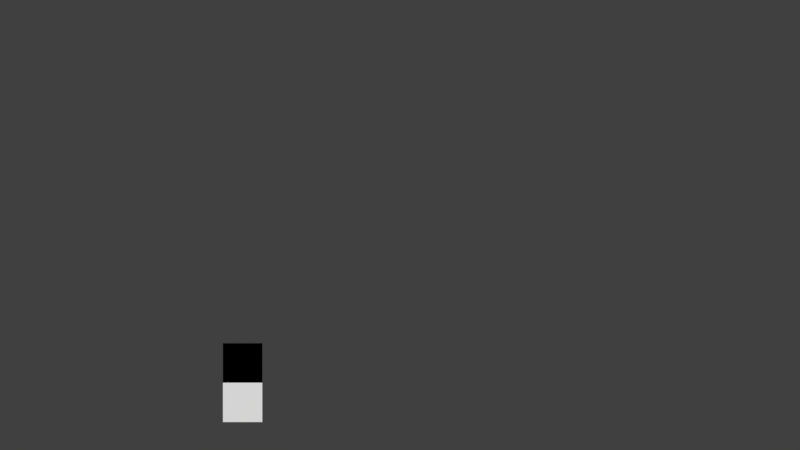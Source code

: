 # Source: LibGui.blend  (saved by Blender 2.79.0; exported with 4.5.12 LTS)
import bpy
from mathutils import Matrix  # noqa: F401  (used for matrix-valued properties, if any)

bpy.ops.wm.read_factory_settings(use_empty=True)
scene = bpy.context.scene
scene.name = 'LibGui'

# ---- collections
col_collection_1 = bpy.data.collections.new('Collection 1'); scene.collection.children.link(col_collection_1)
col_collection_2 = bpy.data.collections.new('Collection 2'); scene.collection.children.link(col_collection_2)
col_collection_2.hide_render = True
col_collection_2.hide_viewport = True
col_collection_3 = bpy.data.collections.new('Collection 3'); scene.collection.children.link(col_collection_3)
col_collection_3.hide_render = True
col_collection_3.hide_viewport = True
col_collection_11 = bpy.data.collections.new('Collection 11'); scene.collection.children.link(col_collection_11)
col_collection_11.hide_render = True
col_collection_11.hide_viewport = True
col_collection_12 = bpy.data.collections.new('Collection 12'); scene.collection.children.link(col_collection_12)
col_collection_12.hide_render = True
col_collection_12.hide_viewport = True
col_collection_13 = bpy.data.collections.new('Collection 13'); scene.collection.children.link(col_collection_13)
col_collection_13.hide_render = True
col_collection_13.hide_viewport = True
col_guicheckbox = bpy.data.collections.new('GuiCheckbox')  # instanced only; not linked into the scene
col_hidden_3_001 = bpy.data.collections.new('Hidden 3.001'); col_guicheckbox.children.link(col_hidden_3_001)
col_hidden_3_001.hide_render = True
col_hidden_3_001.hide_viewport = True
col_guibutton = bpy.data.collections.new('GuiButton')  # instanced only; not linked into the scene
col_hidden_3 = bpy.data.collections.new('Hidden 3'); col_guibutton.children.link(col_hidden_3)
col_hidden_3.hide_render = True
col_hidden_3.hide_viewport = True
col_guitext = bpy.data.collections.new('GuiText')  # instanced only; not linked into the scene
col_hidden_3_002 = bpy.data.collections.new('Hidden 3.002'); col_guitext.children.link(col_hidden_3_002)
col_hidden_3_002.hide_render = True
col_hidden_3_002.hide_viewport = True

# ---- materials (node trees are filled in below, after node groups)
mat_txtchar4 = bpy.data.materials.new('_TxtChar4')
mat_txtchar4.alpha_threshold = 0.0
mat_txtchar4.use_transparent_shadow = False
mat_txtchar4.roughness = 0.5
mat_txtchar4.specular_intensity = 0.0
mat_txtchar3 = bpy.data.materials.new('_TxtChar3')
mat_txtchar3.alpha_threshold = 0.0
mat_txtchar3.use_transparent_shadow = False
mat_txtchar3.roughness = 0.5
mat_txtchar3.specular_intensity = 0.0
mat_txtchar5 = bpy.data.materials.new('_TxtChar5')
mat_txtchar5.alpha_threshold = 0.0
mat_txtchar5.use_transparent_shadow = False
mat_txtchar5.roughness = 0.5
mat_txtchar5.specular_intensity = 0.0
mat_txtchar2 = bpy.data.materials.new('_TxtChar2')
mat_txtchar2.alpha_threshold = 0.0
mat_txtchar2.use_transparent_shadow = False
mat_txtchar2.roughness = 0.5
mat_txtchar2.specular_intensity = 0.0
mat_txtchar1 = bpy.data.materials.new('_TxtChar1')
mat_txtchar1.alpha_threshold = 0.0
mat_txtchar1.use_transparent_shadow = False
mat_txtchar1.roughness = 0.5
mat_txtchar1.specular_intensity = 0.0
mat_guiwidget = bpy.data.materials.new('GuiWidget')
mat_guiwidget.alpha_threshold = 0.0
mat_guiwidget.use_transparent_shadow = False
mat_guiwidget.diffuse_color = (1.0, 1.0, 1.0, 1.0)
mat_guiwidget.roughness = 0.5
mat_guiwidget.specular_intensity = 0.0
mat_logomacawsquad = bpy.data.materials.new('LogoMacawSquad')
mat_logomacawsquad.alpha_threshold = 0.0
mat_logomacawsquad.use_transparent_shadow = False
mat_logomacawsquad.roughness = 0.5
mat_logomacawsquad.specular_intensity = 0.0

# ---- material node trees

# ---- world
world_world = bpy.data.worlds.new('World'); scene.world = world_world
world_world.color = (0.05088, 0.05088, 0.05088)
world_world.use_sun_shadow = False
world_world.sun_shadow_jitter_overblur = 0.0
world_world.cycles.sampling_method = 'MANUAL'

# ---- cameras
cam_camera = bpy.data.cameras.new('Camera')
cam_camera.clip_end = 100.0
cam_camera.lens = 35.0
cam_camera.sensor_width = 32.0
cam_camera.sensor_height = 18.0
cam_camera.display_size = 2.0
cam_camera.dof.focus_distance = 0.0
cam_camera.dof.aperture_fstop = 128.0
cam_camera.dof.aperture_blades = 6

# ---- meshes
me_txtchar4 = bpy.data.meshes.new('_TxtChar4')
me_txtchar4.from_pydata([(0.0, -1.0, 1.192e-07), (1.0, -1.0, -5.96e-08), (0.0, 7.105e-15, 8.742e-08), (1.0, -7.105e-15, -8.742e-08)], [], [(0, 1, 3, 2)])
_uv = me_txtchar4.uv_layers.new(name='UVMap')
_uv.uv.foreach_set('vector', [0.0, 0.0, 1.0, 0.0, 1.0, 1.0, 0.0, 1.0])
me_txtchar4.materials.append(mat_txtchar4)
me_txtchar4.use_remesh_preserve_volume = False
me_txtchar4.use_remesh_preserve_attributes = False
me_txtchar4.use_mirror_vertex_groups = False
me_txtchar4.update()
me_txtchar3 = bpy.data.meshes.new('_TxtChar3')
me_txtchar3.from_pydata([(0.0, -1.0, 1.192e-07), (1.0, -1.0, -5.96e-08), (0.0, 7.105e-15, 8.742e-08), (1.0, -7.105e-15, -8.742e-08)], [], [(0, 1, 3, 2)])
_uv = me_txtchar3.uv_layers.new(name='UVMap')
_uv.uv.foreach_set('vector', [0.0, 0.0, 1.0, 0.0, 1.0, 1.0, 0.0, 1.0])
me_txtchar3.materials.append(mat_txtchar3)
me_txtchar3.use_remesh_preserve_volume = False
me_txtchar3.use_remesh_preserve_attributes = False
me_txtchar3.use_mirror_vertex_groups = False
me_txtchar3.update()
me_txtchar5 = bpy.data.meshes.new('_TxtChar5')
me_txtchar5.from_pydata([(0.0, -1.0, 1.192e-07), (1.0, -1.0, -5.96e-08), (0.0, 7.105e-15, 8.742e-08), (1.0, -7.105e-15, -8.742e-08)], [], [(0, 1, 3, 2)])
_uv = me_txtchar5.uv_layers.new(name='UVMap')
_uv.uv.foreach_set('vector', [0.0, 0.0, 1.0, 0.0, 1.0, 1.0, 0.0, 1.0])
me_txtchar5.materials.append(mat_txtchar5)
me_txtchar5.use_remesh_preserve_volume = False
me_txtchar5.use_remesh_preserve_attributes = False
me_txtchar5.use_mirror_vertex_groups = False
me_txtchar5.update()
me_txtchar2 = bpy.data.meshes.new('_TxtChar2')
me_txtchar2.from_pydata([(0.0, -1.0, 1.192e-07), (1.0, -1.0, -5.96e-08), (0.0, 7.105e-15, 8.742e-08), (1.0, -7.105e-15, -8.742e-08)], [], [(0, 1, 3, 2)])
_uv = me_txtchar2.uv_layers.new(name='UVMap')
_uv.uv.foreach_set('vector', [0.0, 0.0, 1.0, 0.0, 1.0, 1.0, 0.0, 1.0])
me_txtchar2.materials.append(mat_txtchar2)
me_txtchar2.use_remesh_preserve_volume = False
me_txtchar2.use_remesh_preserve_attributes = False
me_txtchar2.use_mirror_vertex_groups = False
me_txtchar2.update()
me_txtcharblank = bpy.data.meshes.new('_TxtCharBlank')
me_txtcharblank.from_pydata([(2.98e-08, -1.0, 0.0), (1.0, -1.0, 0.0), (2.98e-08, 0.0, 0.0), (1.0, 0.0, 0.0)], [], [(0, 1, 3, 2)])
me_txtcharblank.use_remesh_preserve_volume = False
me_txtcharblank.use_remesh_preserve_attributes = False
me_txtcharblank.use_mirror_vertex_groups = False
me_txtcharblank.update()
me_txtchar1 = bpy.data.meshes.new('_TxtChar1')
me_txtchar1.from_pydata([(0.0, -1.0, 1.192e-07), (1.0, -1.0, -5.96e-08), (0.0, 7.105e-15, 8.742e-08), (1.0, -7.105e-15, -8.742e-08)], [], [(0, 1, 3, 2)])
_uv = me_txtchar1.uv_layers.new(name='UVMap')
_uv.uv.foreach_set('vector', [0.0, 0.0, 1.0, 0.0, 1.0, 1.0, 0.0, 1.0])
me_txtchar1.materials.append(mat_txtchar1)
me_txtchar1.use_remesh_preserve_volume = False
me_txtchar1.use_remesh_preserve_attributes = False
me_txtchar1.use_mirror_vertex_groups = False
me_txtchar1.update()
me_button = bpy.data.meshes.new('Button')
me_button.from_pydata([(0.0, -1.0, -0.1), (1.0, -1.0, -0.1), (0.0, 0.0, -0.1), (1.0, 0.0, -0.1), (0.07028, -1.0, -0.1), (0.9297, -1.0, -0.1), (0.9297, 0.0, -0.1), (0.07028, 0.0, -0.1)], [], [(5, 1, 3, 6), (0, 4, 7, 2), (4, 5, 6, 7)])
_uv = me_button.uv_layers.new(name='UVMap')
_uv.uv.foreach_set('vector', [0.9535, 0.1033, 1.0, 0.1033, 1.0, 0.4239, 0.9535, 0.4239, 6.048e-07, 0.1033, 0.04651, 0.1033, 0.04651, 0.4239, 0.0, 0.4239, 0.04651, 0.1033, 0.9535, 0.1033, 0.9535, 0.4239, 0.04651, 0.4239])
me_button.materials.append(mat_guiwidget)
me_button.use_remesh_preserve_volume = False
me_button.use_remesh_preserve_attributes = False
me_button.use_mirror_vertex_groups = False
me_button.update()
me_checkbox = bpy.data.meshes.new('Checkbox')
me_checkbox.from_pydata([(0.0, -1.0, -0.1), (1.0, -1.0, -0.1), (0.0, 0.0, -0.1), (1.0, 0.0, -0.1), (0.0, -1.0, -0.1), (1.0, -1.0, -0.1), (0.0, 0.0, -0.1), (1.0, 0.0, -0.1)], [], [(0, 1, 3, 2), (4, 5, 7, 6)])
_uv = me_checkbox.uv_layers.new(name='UVMap')
_uv.uv.foreach_set('vector', [0.5883, 0.5333, 0.7731, 0.5333, 0.7731, 0.9751, 0.5883, 0.9751, 0.789, 0.5333, 0.9738, 0.5333, 0.9738, 0.9751, 0.789, 0.9751])
me_checkbox.materials.append(mat_guiwidget)
me_checkbox.use_remesh_preserve_volume = False
me_checkbox.use_remesh_preserve_attributes = False
me_checkbox.use_mirror_vertex_groups = False
me_checkbox.update()
me_logomacawsquad = bpy.data.meshes.new('LogoMacawSquad')
me_logomacawsquad.from_pydata([(-4.883, -2.441, 0.0), (4.883, -2.441, 0.0), (-4.883, 2.441, 0.0), (4.883, 2.441, 0.0)], [], [(0, 1, 3, 2)])
_uv = me_logomacawsquad.uv_layers.new(name='UVMap')
_uv.uv.foreach_set('vector', [3.01e-07, 0.0, 1.0, 3.387e-07, 1.0, 1.0, 0.0, 1.0])
me_logomacawsquad.materials.append(mat_logomacawsquad)
me_logomacawsquad.use_remesh_preserve_volume = False
me_logomacawsquad.use_remesh_preserve_attributes = False
me_logomacawsquad.use_mirror_vertex_groups = False
me_logomacawsquad.update()

# ---- objects
ob_guicheckbox = bpy.data.objects.new('GuiCheckbox', None)
ob_guibutton = bpy.data.objects.new('GuiButton', None)
ob_textupdated = bpy.data.objects.new('TextUpdated', None)
ob_textliteral = bpy.data.objects.new('TextLiteral', None)
ob_camera = bpy.data.objects.new('Camera', cam_camera)
ob_textreference = bpy.data.objects.new('TextReference', None)
ob_textparent = bpy.data.objects.new('_TextParent', None)
ob_txtchar4 = bpy.data.objects.new('_TxtChar4', me_txtchar4)
ob_txtchar3 = bpy.data.objects.new('_TxtChar3', me_txtchar3)
ob_txtchar5 = bpy.data.objects.new('_TxtChar5', me_txtchar5)
ob_txtchar2 = bpy.data.objects.new('_TxtChar2', me_txtchar2)
ob_txtcharblank = bpy.data.objects.new('_TxtCharBlank', me_txtcharblank)
ob_txtchar1 = bpy.data.objects.new('_TxtChar1', me_txtchar1)
ob_button = bpy.data.objects.new('Button', me_button)
ob_checkbox = bpy.data.objects.new('Checkbox', me_checkbox)
ob_logomacawsquad = bpy.data.objects.new('LogoMacawSquad', me_logomacawsquad)

# ---- transforms, parenting, visibility, modifiers, constraints
ob_guicheckbox.location = (3.0, -3.0, 0.0)
ob_guicheckbox.empty_image_offset = (0.0, 0.0)
ob_guicheckbox.show_instancer_for_render = False
ob_guicheckbox.instance_type = 'COLLECTION'
ob_guicheckbox.lineart.crease_threshold = 0.0
ob_guibutton.location = (2.0, -4.0, 0.0)
ob_guibutton.empty_image_offset = (0.0, 0.0)
ob_guibutton.show_instancer_for_render = False
ob_guibutton.instance_type = 'COLLECTION'
ob_guibutton.lineart.crease_threshold = 0.0
ob_textupdated.location = (-0.5023, -1.299, 2.384e-07)
ob_textupdated.empty_image_offset = (0.0, 0.0)
ob_textupdated.show_instancer_for_render = False
ob_textupdated.instance_type = 'COLLECTION'
ob_textupdated.lineart.crease_threshold = 0.0
ob_textliteral.location = (-0.5023, 2.701, -1.49e-08)
ob_textliteral.empty_image_offset = (0.0, 0.0)
ob_textliteral.show_instancer_for_render = False
ob_textliteral.instance_type = 'COLLECTION'
ob_textliteral.lineart.crease_threshold = 0.0
ob_camera.location = (6.493, 1.812e-07, 22.1)
ob_camera.rotation_euler = (1.192e-07, 2.806e-07, -3.589e-07)
ob_camera.scale = (1.0, 1.0, 1.0)
ob_camera.lineart.crease_threshold = 0.0
ob_textreference.location = (0.0, 5.0, 0.0)
ob_textreference.empty_image_offset = (0.0, 0.0)
ob_textreference.show_instancer_for_render = False
ob_textreference.instance_type = 'COLLECTION'
ob_textreference.lineart.crease_threshold = 0.0
ob_textparent.location = (0.0, 0.0, 0.0)
ob_textparent.empty_image_offset = (0.0, 0.0)
ob_textparent.lineart.crease_threshold = 0.0
ob_txtchar4.location = (0.0, 0.0, 0.0)
ob_txtchar4.show_wire = True
ob_txtchar4.show_all_edges = True
ob_txtchar4.lineart.crease_threshold = 0.0
ob_txtchar3.location = (0.0, 0.0, 0.0)
ob_txtchar3.show_wire = True
ob_txtchar3.show_all_edges = True
ob_txtchar3.lineart.crease_threshold = 0.0
ob_txtchar5.location = (0.0, 0.0, 0.0)
ob_txtchar5.show_wire = True
ob_txtchar5.show_all_edges = True
ob_txtchar5.lineart.crease_threshold = 0.0
ob_txtchar2.location = (0.0, 0.0, 0.0)
ob_txtchar2.show_wire = True
ob_txtchar2.show_all_edges = True
ob_txtchar2.lineart.crease_threshold = 0.0
ob_txtcharblank.location = (0.0, 0.0, 0.0)
ob_txtcharblank.hide_render = True
ob_txtcharblank.display_type = 'WIRE'
ob_txtcharblank.show_wire = True
ob_txtcharblank.show_all_edges = True
ob_txtcharblank.lineart.crease_threshold = 0.0
ob_txtchar1.location = (0.0, 0.0, 0.0)
ob_txtchar1.show_wire = True
ob_txtchar1.show_all_edges = True
ob_txtchar1.lineart.crease_threshold = 0.0
ob_button.location = (0.0, 0.0, 0.0)
ob_button.lineart.crease_threshold = 0.0
ob_checkbox.location = (-1.0, 0.0, 0.0)
ob_checkbox.lineart.crease_threshold = 0.0
ob_logomacawsquad.location = (0.0, 0.0, 0.0)
ob_logomacawsquad.lineart.crease_threshold = 0.0
ob_guicheckbox.instance_collection = col_guicheckbox
ob_guibutton.instance_collection = col_guibutton
ob_textupdated.instance_collection = col_guitext
ob_textliteral.instance_collection = col_guitext
ob_textreference.instance_collection = col_guitext

# ---- collection membership
col_collection_1.objects.link(ob_guicheckbox)
col_collection_1.objects.link(ob_guibutton)
col_collection_1.objects.link(ob_textupdated)
col_collection_1.objects.link(ob_textliteral)
col_collection_1.objects.link(ob_camera)
col_collection_1.objects.link(ob_textreference)
col_collection_2.objects.link(ob_textparent)
col_collection_3.objects.link(ob_txtchar4)
col_collection_3.objects.link(ob_txtchar3)
col_collection_3.objects.link(ob_txtchar5)
col_collection_3.objects.link(ob_txtchar2)
col_collection_3.objects.link(ob_txtcharblank)
col_collection_3.objects.link(ob_txtchar1)
col_collection_11.objects.link(ob_button)
col_collection_12.objects.link(ob_checkbox)
col_collection_13.objects.link(ob_logomacawsquad)
col_guicheckbox.objects.link(ob_checkbox)
col_guicheckbox.objects.link(ob_textparent)
col_hidden_3_001.objects.link(ob_txtchar4)
col_hidden_3_001.objects.link(ob_txtchar3)
col_hidden_3_001.objects.link(ob_txtchar5)
col_hidden_3_001.objects.link(ob_txtchar2)
col_hidden_3_001.objects.link(ob_txtcharblank)
col_hidden_3_001.objects.link(ob_txtchar1)
col_guibutton.objects.link(ob_textparent)
col_guibutton.objects.link(ob_button)
col_hidden_3.objects.link(ob_txtchar4)
col_hidden_3.objects.link(ob_txtchar3)
col_hidden_3.objects.link(ob_txtchar5)
col_hidden_3.objects.link(ob_txtchar2)
col_hidden_3.objects.link(ob_txtcharblank)
col_hidden_3.objects.link(ob_txtchar1)
col_guitext.objects.link(ob_textparent)
col_hidden_3_002.objects.link(ob_txtchar4)
col_hidden_3_002.objects.link(ob_txtchar3)
col_hidden_3_002.objects.link(ob_txtchar5)
col_hidden_3_002.objects.link(ob_txtchar2)
col_hidden_3_002.objects.link(ob_txtcharblank)
col_hidden_3_002.objects.link(ob_txtchar1)

# ---- scene / render settings (as saved in the file)
scene.camera = ob_camera
scene.frame_start = 1; scene.frame_end = 250; scene.frame_set(0)
scene.render.engine = 'BLENDER_EEVEE_NEXT'
scene.render.resolution_percentage = 50
scene.render.dither_intensity = 0.0
scene.cycles.use_denoising = False
scene.cycles.samples = 128
scene.cycles.sampling_pattern = 'TABULATED_SOBOL'
scene.cycles.use_adaptive_sampling = False
scene.cycles.use_light_tree = False
scene.cycles.blur_glossy = 0.0
scene.cycles.sample_clamp_indirect = 0.0
scene.view_settings.view_transform = 'Standard'
bpy.context.view_layer.update()

# ---- added for rendering (the .blend has no usable light): sun
light_auto_sun = bpy.data.lights.new('AutoSun', 'SUN')
light_auto_sun.energy = 3.0
light_auto_sun.angle = 0.0523599
ob_auto_sun = bpy.data.objects.new('AutoSun', light_auto_sun)
scene.collection.objects.link(ob_auto_sun)
ob_auto_sun.rotation_euler = (0.872665, 0.174533, 0.523599)
bpy.context.view_layer.update()
